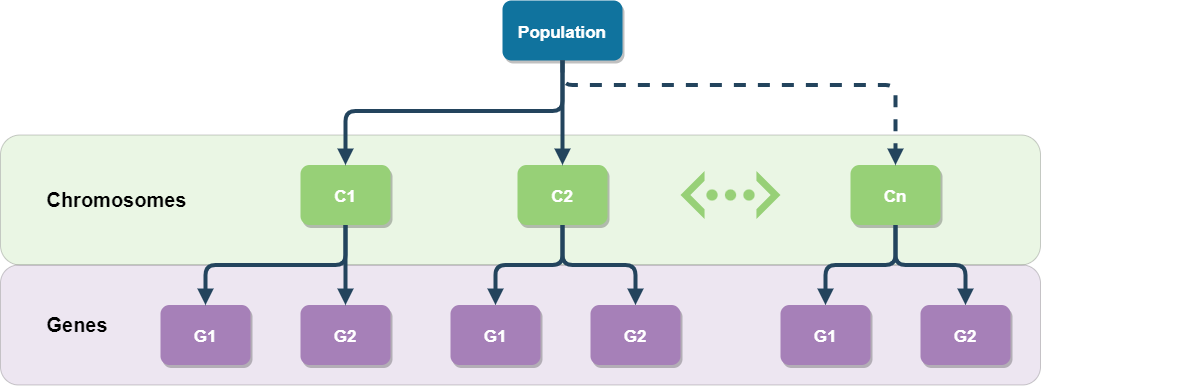

The diagram above was exported from draw.io. Its source (the exported page's mxGraphModel, read from the mxfile embedded in the PNG):
<mxGraphModel dx="1778" dy="918" grid="1" gridSize="10" guides="1" tooltips="1" connect="1" arrows="1" fold="1" page="1" pageScale="1.5" pageWidth="1169" pageHeight="827" background="none" math="0" shadow="0">
  <root>
    <mxCell id="0" />
    <mxCell id="1" parent="0" />
    <mxCell id="URC9ih7l3QpXL02CihBw-56" value="" style="group" vertex="1" connectable="0" parent="1">
      <mxGeometry width="1192" height="384.5" as="geometry" />
    </mxCell>
    <mxCell id="ECv4MWKEUHS2HY6rfESF-59" value="&lt;b style=&quot;font-size: 20px;&quot;&gt;&lt;span style=&quot;white-space: pre;&quot;&gt;&#09;&lt;/span&gt;Chromosomes&lt;/b&gt;" style="rounded=1;whiteSpace=wrap;html=1;labelBackgroundColor=none;fontSize=17;fillColor=#97D077;opacity=20;align=left;" parent="URC9ih7l3QpXL02CihBw-56" vertex="1">
      <mxGeometry y="134.5" width="1040" height="130" as="geometry" />
    </mxCell>
    <mxCell id="ECv4MWKEUHS2HY6rfESF-60" value="&lt;b&gt;&lt;font style=&quot;font-size: 20px;&quot;&gt;&lt;span style=&quot;white-space: pre;&quot;&gt;&#09;&lt;/span&gt;Genes&lt;/font&gt;&lt;/b&gt;" style="rounded=1;whiteSpace=wrap;html=1;labelBackgroundColor=none;fontSize=17;fillColor=#A680B8;opacity=20;align=left;" parent="URC9ih7l3QpXL02CihBw-56" vertex="1">
      <mxGeometry y="264.5" width="1040" height="120" as="geometry" />
    </mxCell>
    <mxCell id="2" value="Population" style="rounded=1;fillColor=#10739E;strokeColor=none;shadow=1;gradientColor=none;fontStyle=1;fontColor=#FFFFFF;fontSize=17;" parent="URC9ih7l3QpXL02CihBw-56" vertex="1">
      <mxGeometry x="502" width="120" height="60" as="geometry" />
    </mxCell>
    <mxCell id="3" value="C2" style="rounded=1;fillColor=#97D077;strokeColor=none;shadow=1;gradientColor=none;fontStyle=1;fontColor=#FFFFFF;fontSize=17;" parent="URC9ih7l3QpXL02CihBw-56" vertex="1">
      <mxGeometry x="517" y="164.5" width="90" height="60" as="geometry" />
    </mxCell>
    <mxCell id="4" value="G1" style="rounded=1;fillColor=#A680B8;strokeColor=none;shadow=1;gradientColor=none;fontStyle=1;fontColor=#FFFFFF;fontSize=17;" parent="URC9ih7l3QpXL02CihBw-56" vertex="1">
      <mxGeometry x="160" y="304.5" width="90" height="60" as="geometry" />
    </mxCell>
    <mxCell id="5" value="G2" style="rounded=1;fillColor=#A680B8;strokeColor=none;shadow=1;gradientColor=none;fontStyle=1;fontColor=#FFFFFF;fontSize=17;" parent="URC9ih7l3QpXL02CihBw-56" vertex="1">
      <mxGeometry x="300" y="304.5" width="90" height="60" as="geometry" />
    </mxCell>
    <mxCell id="7" value="Cn" style="rounded=1;fillColor=#97D077;strokeColor=none;shadow=1;gradientColor=none;fontStyle=1;fontColor=#FFFFFF;fontSize=17;" parent="URC9ih7l3QpXL02CihBw-56" vertex="1">
      <mxGeometry x="850" y="164.5" width="90" height="60" as="geometry" />
    </mxCell>
    <mxCell id="29" value="" style="edgeStyle=elbowEdgeStyle;elbow=vertical;strokeWidth=4;endArrow=block;endFill=1;fontStyle=1;strokeColor=#23445D;" parent="URC9ih7l3QpXL02CihBw-56" source="2" target="3" edge="1">
      <mxGeometry x="-148" y="-40" width="100" height="100" as="geometry">
        <mxPoint x="-148" y="60" as="sourcePoint" />
        <mxPoint x="-48" y="-40" as="targetPoint" />
      </mxGeometry>
    </mxCell>
    <mxCell id="30" value="" style="edgeStyle=elbowEdgeStyle;elbow=vertical;strokeWidth=4;endArrow=block;endFill=1;fontStyle=1;strokeColor=#23445D;exitX=0.5;exitY=1;exitDx=0;exitDy=0;" parent="URC9ih7l3QpXL02CihBw-56" source="TdTZV_RVAUe_0I1bAHgo-58" target="5" edge="1">
      <mxGeometry x="-148" y="-40" width="100" height="100" as="geometry">
        <mxPoint x="-148" y="60" as="sourcePoint" />
        <mxPoint x="-48" y="-40" as="targetPoint" />
      </mxGeometry>
    </mxCell>
    <mxCell id="32" value="" style="edgeStyle=elbowEdgeStyle;elbow=vertical;strokeWidth=4;endArrow=block;endFill=1;fontStyle=1;strokeColor=#23445D;entryX=0.5;entryY=0;entryDx=0;entryDy=0;" parent="URC9ih7l3QpXL02CihBw-56" source="3" target="TdTZV_RVAUe_0I1bAHgo-68" edge="1">
      <mxGeometry x="-148" y="-40" width="100" height="100" as="geometry">
        <mxPoint x="-148" y="60" as="sourcePoint" />
        <mxPoint x="720" y="304.5000000000002" as="targetPoint" />
        <Array as="points">
          <mxPoint x="562" y="264.5" />
        </Array>
      </mxGeometry>
    </mxCell>
    <mxCell id="33" value="" style="edgeStyle=elbowEdgeStyle;elbow=vertical;strokeWidth=4;endArrow=block;endFill=1;fontStyle=1;dashed=1;strokeColor=#23445D;entryX=0.5;entryY=0;entryDx=0;entryDy=0;" parent="URC9ih7l3QpXL02CihBw-56" source="2" target="7" edge="1">
      <mxGeometry x="-148" y="-40" width="100" height="100" as="geometry">
        <mxPoint x="-148" y="60" as="sourcePoint" />
        <mxPoint x="-48" y="-40" as="targetPoint" />
        <Array as="points">
          <mxPoint x="710" y="84.5" />
          <mxPoint x="660" y="104.5" />
          <mxPoint x="892" y="90" />
        </Array>
      </mxGeometry>
    </mxCell>
    <mxCell id="55" value="" style="edgeStyle=elbowEdgeStyle;elbow=vertical;strokeWidth=4;endArrow=block;endFill=1;fontStyle=1;strokeColor=#23445D;entryX=0.5;entryY=0;entryDx=0;entryDy=0;exitX=0.5;exitY=1;exitDx=0;exitDy=0;" parent="URC9ih7l3QpXL02CihBw-56" source="3" target="TdTZV_RVAUe_0I1bAHgo-61" edge="1">
      <mxGeometry x="-148" y="-40" width="100" height="100" as="geometry">
        <mxPoint x="-148" y="60" as="sourcePoint" />
        <mxPoint x="772" y="553.9999999999998" as="targetPoint" />
        <Array as="points">
          <mxPoint x="530" y="264.5" />
          <mxPoint x="772" y="350" />
        </Array>
      </mxGeometry>
    </mxCell>
    <mxCell id="TdTZV_RVAUe_0I1bAHgo-58" value="C1" style="rounded=1;fillColor=#97D077;strokeColor=none;shadow=1;gradientColor=none;fontStyle=1;fontColor=#FFFFFF;fontSize=17;" parent="URC9ih7l3QpXL02CihBw-56" vertex="1">
      <mxGeometry x="300" y="164.5" width="90" height="60" as="geometry" />
    </mxCell>
    <mxCell id="TdTZV_RVAUe_0I1bAHgo-60" value="" style="edgeStyle=elbowEdgeStyle;elbow=vertical;strokeWidth=4;endArrow=block;endFill=1;fontStyle=1;strokeColor=#23445D;exitX=0.5;exitY=1;exitDx=0;exitDy=0;entryX=0.5;entryY=0;entryDx=0;entryDy=0;" parent="URC9ih7l3QpXL02CihBw-56" source="TdTZV_RVAUe_0I1bAHgo-58" target="4" edge="1">
      <mxGeometry x="-750" y="-55.5" width="100" height="100" as="geometry">
        <mxPoint y="184.5" as="sourcePoint" />
        <mxPoint x="200" y="289.0000000000002" as="targetPoint" />
        <Array as="points">
          <mxPoint x="270" y="264.5" />
        </Array>
      </mxGeometry>
    </mxCell>
    <mxCell id="TdTZV_RVAUe_0I1bAHgo-61" value="G1" style="rounded=1;fillColor=#A680B8;strokeColor=none;shadow=1;gradientColor=none;fontStyle=1;fontColor=#FFFFFF;fontSize=17;" parent="URC9ih7l3QpXL02CihBw-56" vertex="1">
      <mxGeometry x="450" y="304.5" width="90" height="60" as="geometry" />
    </mxCell>
    <mxCell id="TdTZV_RVAUe_0I1bAHgo-63" value="" style="edgeStyle=elbowEdgeStyle;elbow=vertical;strokeWidth=4;endArrow=block;endFill=1;fontStyle=1;strokeColor=#23445D;entryX=0.5;entryY=0;entryDx=0;entryDy=0;exitX=0.5;exitY=1;exitDx=0;exitDy=0;" parent="URC9ih7l3QpXL02CihBw-56" source="7" target="TdTZV_RVAUe_0I1bAHgo-66" edge="1">
      <mxGeometry x="272" y="-5.5" width="100" height="100" as="geometry">
        <mxPoint x="1022" y="234.5" as="sourcePoint" />
        <mxPoint x="1222" y="339.0000000000002" as="targetPoint" />
        <Array as="points">
          <mxPoint x="930" y="264.5" />
        </Array>
      </mxGeometry>
    </mxCell>
    <mxCell id="TdTZV_RVAUe_0I1bAHgo-64" value="" style="edgeStyle=elbowEdgeStyle;elbow=vertical;strokeWidth=4;endArrow=block;endFill=1;fontStyle=1;strokeColor=#23445D;entryX=0.5;entryY=0;entryDx=0;entryDy=0;exitX=0.5;exitY=1;exitDx=0;exitDy=0;" parent="URC9ih7l3QpXL02CihBw-56" source="7" target="TdTZV_RVAUe_0I1bAHgo-67" edge="1">
      <mxGeometry x="272" y="-5.5" width="100" height="100" as="geometry">
        <mxPoint x="1022" y="234.5" as="sourcePoint" />
        <mxPoint x="900" y="304.5000000000002" as="targetPoint" />
        <Array as="points">
          <mxPoint x="860" y="264.5" />
          <mxPoint x="940" y="289" />
          <mxPoint x="1192" y="384.5" />
        </Array>
      </mxGeometry>
    </mxCell>
    <mxCell id="TdTZV_RVAUe_0I1bAHgo-66" value="G2" style="rounded=1;fillColor=#A680B8;strokeColor=none;shadow=1;gradientColor=none;fontStyle=1;fontColor=#FFFFFF;fontSize=17;" parent="URC9ih7l3QpXL02CihBw-56" vertex="1">
      <mxGeometry x="920" y="304.5" width="90" height="60" as="geometry" />
    </mxCell>
    <mxCell id="TdTZV_RVAUe_0I1bAHgo-67" value="G1" style="rounded=1;fillColor=#A680B8;strokeColor=none;shadow=1;gradientColor=none;fontStyle=1;fontColor=#FFFFFF;fontSize=17;" parent="URC9ih7l3QpXL02CihBw-56" vertex="1">
      <mxGeometry x="780" y="304.5" width="90" height="60" as="geometry" />
    </mxCell>
    <mxCell id="TdTZV_RVAUe_0I1bAHgo-68" value="G2" style="rounded=1;fillColor=#A680B8;strokeColor=none;shadow=1;gradientColor=none;fontStyle=1;fontColor=#FFFFFF;fontSize=17;" parent="URC9ih7l3QpXL02CihBw-56" vertex="1">
      <mxGeometry x="590" y="304.5" width="90" height="60" as="geometry" />
    </mxCell>
    <mxCell id="TdTZV_RVAUe_0I1bAHgo-69" value="" style="shape=mxgraph.signs.tech.ethernet;html=1;pointerEvents=1;fillColor=#97D077;strokeColor=none;verticalLabelPosition=bottom;verticalAlign=top;align=center;sketch=0;labelBackgroundColor=none;" parent="URC9ih7l3QpXL02CihBw-56" vertex="1">
      <mxGeometry x="680" y="170.5" width="100" height="48" as="geometry" />
    </mxCell>
    <mxCell id="TdTZV_RVAUe_0I1bAHgo-70" value="" style="edgeStyle=elbowEdgeStyle;elbow=vertical;strokeWidth=4;endArrow=block;endFill=1;fontStyle=1;strokeColor=#23445D;entryX=0.5;entryY=0;entryDx=0;entryDy=0;exitX=0.5;exitY=1;exitDx=0;exitDy=0;" parent="URC9ih7l3QpXL02CihBw-56" source="2" target="TdTZV_RVAUe_0I1bAHgo-58" edge="1">
      <mxGeometry x="-138" y="-30" width="100" height="100" as="geometry">
        <mxPoint x="572" y="70" as="sourcePoint" />
        <mxPoint x="572" y="150" as="targetPoint" />
        <Array as="points">
          <mxPoint x="480" y="110.5" />
        </Array>
      </mxGeometry>
    </mxCell>
  </root>
</mxGraphModel>